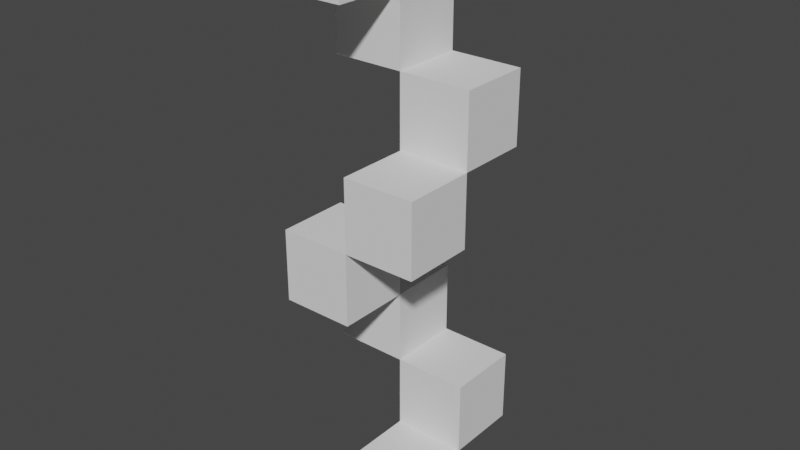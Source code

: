 # Source: 02_stairsblocks.blend  (saved by Blender 2.92.15; exported with 4.5.12 LTS)
import bpy
from mathutils import Matrix  # noqa: F401  (used for matrix-valued properties, if any)

bpy.ops.wm.read_factory_settings(use_empty=True)
scene = bpy.context.scene
scene.name = 'Scene'

# ---- collections
col_collection = bpy.data.collections.new('Collection'); scene.collection.children.link(col_collection)

# ---- world
world_world = bpy.data.worlds.new('World'); scene.world = world_world
world_world.use_nodes = True; world_world.node_tree.nodes.clear()
_N = world_world.node_tree.nodes; _L = world_world.node_tree.links
n0 = _N.new('ShaderNodeOutputWorld'); n0.name = 'World Output'; n0.location = (300, 300)
n1 = _N.new('ShaderNodeBackground'); n1.name = 'Background'; n1.location = (10, 300)
n1.inputs[0].default_value = (0.05088, 0.05088, 0.05088, 1.0)
_L.new(n1.outputs[0], n0.inputs[0])
n0.is_active_output = True
world_world.color = (0.05088, 0.05088, 0.05088)
world_world.use_sun_shadow = False
world_world.sun_shadow_jitter_overblur = 0.0

# ---- meshes
me_cube = bpy.data.meshes.new('Cube')
me_cube.from_pydata([(-1.0, -1.0, -1.0), (-1.0, -1.0, 1.0), (-1.0, 1.0, -1.0), (-1.0, 1.0, 1.0), (1.0, -1.0, -1.0), (1.0, -1.0, 1.0), (1.0, 1.0, -1.0), (1.0, 1.0, 1.0)], [], [(0, 1, 3, 2), (2, 3, 7, 6), (6, 7, 5, 4), (4, 5, 1, 0), (2, 6, 4, 0), (7, 3, 1, 5)])
_uv = me_cube.uv_layers.new(name='UVMap')
_uv.uv.foreach_set('vector', [0.375, 0.0, 0.625, 0.0, 0.625, 0.25, 0.375, 0.25, 0.375, 0.25, 0.625, 0.25, 0.625, 0.5, 0.375, 0.5, 0.375, 0.5, 0.625, 0.5, 0.625, 0.75, 0.375, 0.75, 0.375, 0.75, 0.625, 0.75, 0.625, 1.0, 0.375, 1.0, 0.125, 0.5, 0.375, 0.5, 0.375, 0.75, 0.125, 0.75, 0.625, 0.5, 0.875, 0.5, 0.875, 0.75, 0.625, 0.75])
me_cube.use_remesh_fix_poles = True
me_cube.use_remesh_preserve_attributes = False
me_cube.use_mirror_vertex_groups = False
me_cube.update()
me_cube_001 = bpy.data.meshes.new('Cube.001')
me_cube_001.from_pydata([(-1.0, -1.0, -1.0), (-1.0, -1.0, 1.0), (-1.0, 1.0, -1.0), (-1.0, 1.0, 1.0), (1.0, -1.0, -1.0), (1.0, -1.0, 1.0), (1.0, 1.0, -1.0), (1.0, 1.0, 1.0)], [], [(0, 1, 3, 2), (2, 3, 7, 6), (6, 7, 5, 4), (4, 5, 1, 0), (2, 6, 4, 0), (7, 3, 1, 5)])
_uv = me_cube_001.uv_layers.new(name='UVMap')
_uv.uv.foreach_set('vector', [0.375, 0.0, 0.625, 0.0, 0.625, 0.25, 0.375, 0.25, 0.375, 0.25, 0.625, 0.25, 0.625, 0.5, 0.375, 0.5, 0.375, 0.5, 0.625, 0.5, 0.625, 0.75, 0.375, 0.75, 0.375, 0.75, 0.625, 0.75, 0.625, 1.0, 0.375, 1.0, 0.125, 0.5, 0.375, 0.5, 0.375, 0.75, 0.125, 0.75, 0.625, 0.5, 0.875, 0.5, 0.875, 0.75, 0.625, 0.75])
me_cube_001.use_remesh_fix_poles = True
me_cube_001.use_remesh_preserve_attributes = False
me_cube_001.use_mirror_vertex_groups = False
me_cube_001.update()
me_cube_002 = bpy.data.meshes.new('Cube.002')
me_cube_002.from_pydata([(-1.0, -1.0, -1.0), (-1.0, -1.0, 1.0), (-1.0, 1.0, -1.0), (-1.0, 1.0, 1.0), (1.0, -1.0, -1.0), (1.0, -1.0, 1.0), (1.0, 1.0, -1.0), (1.0, 1.0, 1.0)], [], [(0, 1, 3, 2), (2, 3, 7, 6), (6, 7, 5, 4), (4, 5, 1, 0), (2, 6, 4, 0), (7, 3, 1, 5)])
_uv = me_cube_002.uv_layers.new(name='UVMap')
_uv.uv.foreach_set('vector', [0.375, 0.0, 0.625, 0.0, 0.625, 0.25, 0.375, 0.25, 0.375, 0.25, 0.625, 0.25, 0.625, 0.5, 0.375, 0.5, 0.375, 0.5, 0.625, 0.5, 0.625, 0.75, 0.375, 0.75, 0.375, 0.75, 0.625, 0.75, 0.625, 1.0, 0.375, 1.0, 0.125, 0.5, 0.375, 0.5, 0.375, 0.75, 0.125, 0.75, 0.625, 0.5, 0.875, 0.5, 0.875, 0.75, 0.625, 0.75])
me_cube_002.use_remesh_fix_poles = True
me_cube_002.use_remesh_preserve_attributes = False
me_cube_002.use_mirror_vertex_groups = False
me_cube_002.update()
me_cube_003 = bpy.data.meshes.new('Cube.003')
me_cube_003.from_pydata([(-1.0, -1.0, -1.0), (-1.0, -1.0, 1.0), (-1.0, 1.0, -1.0), (-1.0, 1.0, 1.0), (1.0, -1.0, -1.0), (1.0, -1.0, 1.0), (1.0, 1.0, -1.0), (1.0, 1.0, 1.0)], [], [(0, 1, 3, 2), (2, 3, 7, 6), (6, 7, 5, 4), (4, 5, 1, 0), (2, 6, 4, 0), (7, 3, 1, 5)])
_uv = me_cube_003.uv_layers.new(name='UVMap')
_uv.uv.foreach_set('vector', [0.375, 0.0, 0.625, 0.0, 0.625, 0.25, 0.375, 0.25, 0.375, 0.25, 0.625, 0.25, 0.625, 0.5, 0.375, 0.5, 0.375, 0.5, 0.625, 0.5, 0.625, 0.75, 0.375, 0.75, 0.375, 0.75, 0.625, 0.75, 0.625, 1.0, 0.375, 1.0, 0.125, 0.5, 0.375, 0.5, 0.375, 0.75, 0.125, 0.75, 0.625, 0.5, 0.875, 0.5, 0.875, 0.75, 0.625, 0.75])
me_cube_003.use_remesh_fix_poles = True
me_cube_003.use_remesh_preserve_attributes = False
me_cube_003.use_mirror_vertex_groups = False
me_cube_003.update()
me_cube_004 = bpy.data.meshes.new('Cube.004')
me_cube_004.from_pydata([(-1.0, -1.0, -1.0), (-1.0, -1.0, 1.0), (-1.0, 1.0, -1.0), (-1.0, 1.0, 1.0), (1.0, -1.0, -1.0), (1.0, -1.0, 1.0), (1.0, 1.0, -1.0), (1.0, 1.0, 1.0)], [], [(0, 1, 3, 2), (2, 3, 7, 6), (6, 7, 5, 4), (4, 5, 1, 0), (2, 6, 4, 0), (7, 3, 1, 5)])
_uv = me_cube_004.uv_layers.new(name='UVMap')
_uv.uv.foreach_set('vector', [0.375, 0.0, 0.625, 0.0, 0.625, 0.25, 0.375, 0.25, 0.375, 0.25, 0.625, 0.25, 0.625, 0.5, 0.375, 0.5, 0.375, 0.5, 0.625, 0.5, 0.625, 0.75, 0.375, 0.75, 0.375, 0.75, 0.625, 0.75, 0.625, 1.0, 0.375, 1.0, 0.125, 0.5, 0.375, 0.5, 0.375, 0.75, 0.125, 0.75, 0.625, 0.5, 0.875, 0.5, 0.875, 0.75, 0.625, 0.75])
me_cube_004.use_remesh_fix_poles = True
me_cube_004.use_remesh_preserve_attributes = False
me_cube_004.use_mirror_vertex_groups = False
me_cube_004.update()
me_cube_005 = bpy.data.meshes.new('Cube.005')
me_cube_005.from_pydata([(-1.0, -1.0, -1.0), (-1.0, -1.0, 1.0), (-1.0, 1.0, -1.0), (-1.0, 1.0, 1.0), (1.0, -1.0, -1.0), (1.0, -1.0, 1.0), (1.0, 1.0, -1.0), (1.0, 1.0, 1.0)], [], [(0, 1, 3, 2), (2, 3, 7, 6), (6, 7, 5, 4), (4, 5, 1, 0), (2, 6, 4, 0), (7, 3, 1, 5)])
_uv = me_cube_005.uv_layers.new(name='UVMap')
_uv.uv.foreach_set('vector', [0.375, 0.0, 0.625, 0.0, 0.625, 0.25, 0.375, 0.25, 0.375, 0.25, 0.625, 0.25, 0.625, 0.5, 0.375, 0.5, 0.375, 0.5, 0.625, 0.5, 0.625, 0.75, 0.375, 0.75, 0.375, 0.75, 0.625, 0.75, 0.625, 1.0, 0.375, 1.0, 0.125, 0.5, 0.375, 0.5, 0.375, 0.75, 0.125, 0.75, 0.625, 0.5, 0.875, 0.5, 0.875, 0.75, 0.625, 0.75])
me_cube_005.use_remesh_fix_poles = True
me_cube_005.use_remesh_preserve_attributes = False
me_cube_005.use_mirror_vertex_groups = False
me_cube_005.update()
me_cube_006 = bpy.data.meshes.new('Cube.006')
me_cube_006.from_pydata([(-1.0, -1.0, -1.0), (-1.0, -1.0, 1.0), (-1.0, 1.0, -1.0), (-1.0, 1.0, 1.0), (1.0, -1.0, -1.0), (1.0, -1.0, 1.0), (1.0, 1.0, -1.0), (1.0, 1.0, 1.0)], [], [(0, 1, 3, 2), (2, 3, 7, 6), (6, 7, 5, 4), (4, 5, 1, 0), (2, 6, 4, 0), (7, 3, 1, 5)])
_uv = me_cube_006.uv_layers.new(name='UVMap')
_uv.uv.foreach_set('vector', [0.375, 0.0, 0.625, 0.0, 0.625, 0.25, 0.375, 0.25, 0.375, 0.25, 0.625, 0.25, 0.625, 0.5, 0.375, 0.5, 0.375, 0.5, 0.625, 0.5, 0.625, 0.75, 0.375, 0.75, 0.375, 0.75, 0.625, 0.75, 0.625, 1.0, 0.375, 1.0, 0.125, 0.5, 0.375, 0.5, 0.375, 0.75, 0.125, 0.75, 0.625, 0.5, 0.875, 0.5, 0.875, 0.75, 0.625, 0.75])
me_cube_006.use_remesh_fix_poles = True
me_cube_006.use_remesh_preserve_attributes = False
me_cube_006.use_mirror_vertex_groups = False
me_cube_006.update()
me_cube_007 = bpy.data.meshes.new('Cube.007')
me_cube_007.from_pydata([(-1.0, -1.0, -1.0), (-1.0, -1.0, 1.0), (-1.0, 1.0, -1.0), (-1.0, 1.0, 1.0), (1.0, -1.0, -1.0), (1.0, -1.0, 1.0), (1.0, 1.0, -1.0), (1.0, 1.0, 1.0)], [], [(0, 1, 3, 2), (2, 3, 7, 6), (6, 7, 5, 4), (4, 5, 1, 0), (2, 6, 4, 0), (7, 3, 1, 5)])
_uv = me_cube_007.uv_layers.new(name='UVMap')
_uv.uv.foreach_set('vector', [0.375, 0.0, 0.625, 0.0, 0.625, 0.25, 0.375, 0.25, 0.375, 0.25, 0.625, 0.25, 0.625, 0.5, 0.375, 0.5, 0.375, 0.5, 0.625, 0.5, 0.625, 0.75, 0.375, 0.75, 0.375, 0.75, 0.625, 0.75, 0.625, 1.0, 0.375, 1.0, 0.125, 0.5, 0.375, 0.5, 0.375, 0.75, 0.125, 0.75, 0.625, 0.5, 0.875, 0.5, 0.875, 0.75, 0.625, 0.75])
me_cube_007.use_remesh_fix_poles = True
me_cube_007.use_remesh_preserve_attributes = False
me_cube_007.use_mirror_vertex_groups = False
me_cube_007.update()

# ---- objects
ob_staircube = bpy.data.objects.new('StairCube', me_cube)
ob_staircube_001 = bpy.data.objects.new('StairCube.001', me_cube_001)
ob_staircube_002 = bpy.data.objects.new('StairCube.002', me_cube_002)
ob_staircube_003 = bpy.data.objects.new('StairCube.003', me_cube_003)
ob_staircube_004 = bpy.data.objects.new('StairCube.004', me_cube_004)
ob_staircube_005 = bpy.data.objects.new('StairCube.005', me_cube_005)
ob_staircube_006 = bpy.data.objects.new('StairCube.006', me_cube_006)
ob_staircube_007 = bpy.data.objects.new('StairCube.007', me_cube_007)

# ---- transforms, parenting, visibility, modifiers, constraints
ob_staircube.location = (0.0, 0.0, 1.0)
ob_staircube.lineart.crease_threshold = 0.0
ob_staircube_001.location = (0.0, 2.0, 3.0)
ob_staircube_001.lineart.crease_threshold = 0.0
ob_staircube_002.location = (-2.0, 2.0, 5.0)
ob_staircube_002.lineart.crease_threshold = 0.0
ob_staircube_003.location = (-2.0, 0.0, 7.0)
ob_staircube_003.lineart.crease_threshold = 0.0
ob_staircube_004.location = (0.0, 0.0, 9.0)
ob_staircube_004.lineart.crease_threshold = 0.0
ob_staircube_005.location = (0.0, 2.0, 11.0)
ob_staircube_005.lineart.crease_threshold = 0.0
ob_staircube_006.location = (-2.0, 2.0, 13.0)
ob_staircube_006.lineart.crease_threshold = 0.0
ob_staircube_007.location = (-2.0, 0.0, 15.0)
ob_staircube_007.lineart.crease_threshold = 0.0

# ---- collection membership
col_collection.objects.link(ob_staircube)
col_collection.objects.link(ob_staircube_001)
col_collection.objects.link(ob_staircube_002)
col_collection.objects.link(ob_staircube_003)
col_collection.objects.link(ob_staircube_004)
col_collection.objects.link(ob_staircube_005)
col_collection.objects.link(ob_staircube_006)
col_collection.objects.link(ob_staircube_007)

# ---- scene / render settings (as saved in the file)
scene.frame_start = 1; scene.frame_end = 250; scene.frame_set(1)
scene.render.engine = 'BLENDER_EEVEE_NEXT'
scene.cycles.use_denoising = False
scene.cycles.samples = 128
scene.cycles.sampling_pattern = 'TABULATED_SOBOL'
scene.cycles.use_adaptive_sampling = False
scene.cycles.use_light_tree = False
scene.view_settings.view_transform = 'Filmic'
bpy.context.view_layer.update()

# ---- added for rendering (the .blend has no active camera and no usable light): camera, sun
cam_auto = bpy.data.cameras.new('AutoCamera')
cam_auto.lens = 50.0
cam_auto.sensor_width = 36.0
cam_auto.clip_end = 1000.0
ob_auto_camera = bpy.data.objects.new('AutoCamera', cam_auto)
scene.collection.objects.link(ob_auto_camera)
ob_auto_camera.location = (14.7016, -17.8419, 20.5613)
ob_auto_camera.rotation_euler = (1.09748, -7.21219e-08, 0.694738)
scene.camera = ob_auto_camera
light_auto_sun = bpy.data.lights.new('AutoSun', 'SUN')
light_auto_sun.energy = 3.0
light_auto_sun.angle = 0.0523599
ob_auto_sun = bpy.data.objects.new('AutoSun', light_auto_sun)
scene.collection.objects.link(ob_auto_sun)
ob_auto_sun.rotation_euler = (0.872665, 0.174533, 0.523599)
bpy.context.view_layer.update()
